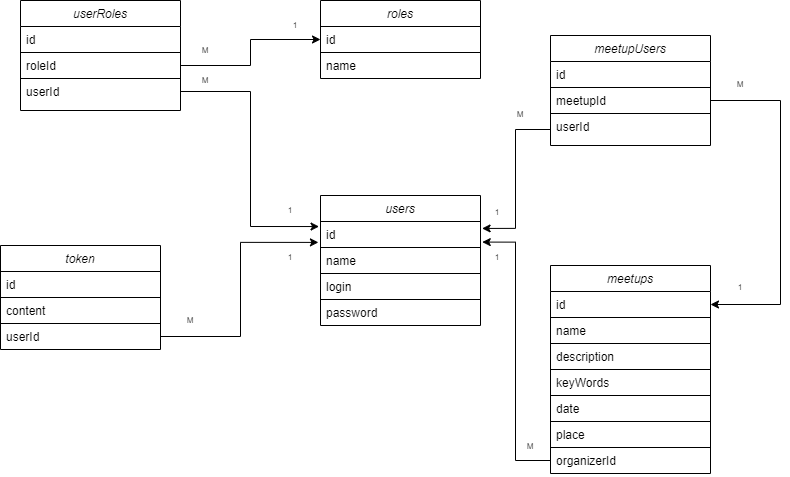

The diagram above was exported from draw.io. Its source (the exported page's mxGraphModel, read from the mxfile embedded in the PNG):
<mxGraphModel dx="846" dy="598" grid="1" gridSize="10" guides="1" tooltips="1" connect="1" arrows="1" fold="1" page="1" pageScale="1" pageWidth="827" pageHeight="1169" math="0" shadow="0">
  <root>
    <mxCell id="WIyWlLk6GJQsqaUBKTNV-0" />
    <mxCell id="WIyWlLk6GJQsqaUBKTNV-1" parent="WIyWlLk6GJQsqaUBKTNV-0" />
    <mxCell id="zkfFHV4jXpPFQw0GAbJ--0" value="users&#10;" style="swimlane;fontStyle=2;align=center;verticalAlign=top;childLayout=stackLayout;horizontal=1;startSize=26;horizontalStack=0;resizeParent=1;resizeLast=0;collapsible=1;marginBottom=0;rounded=0;shadow=0;strokeWidth=1;" parent="WIyWlLk6GJQsqaUBKTNV-1" vertex="1">
      <mxGeometry x="340" y="260" width="160" height="130" as="geometry">
        <mxRectangle x="230" y="140" width="160" height="26" as="alternateBounds" />
      </mxGeometry>
    </mxCell>
    <mxCell id="zkfFHV4jXpPFQw0GAbJ--1" value="id" style="text;align=left;verticalAlign=top;spacingLeft=4;spacingRight=4;overflow=hidden;rotatable=0;points=[[0,0.5],[1,0.5]];portConstraint=eastwest;strokeColor=default;" parent="zkfFHV4jXpPFQw0GAbJ--0" vertex="1">
      <mxGeometry y="26" width="160" height="26" as="geometry" />
    </mxCell>
    <mxCell id="yb-O7Sl0eL2ppJ555Z3A-0" value="name" style="text;align=left;verticalAlign=top;spacingLeft=4;spacingRight=4;overflow=hidden;rotatable=0;points=[[0,0.5],[1,0.5]];portConstraint=eastwest;rounded=0;shadow=0;html=0;strokeColor=default;" vertex="1" parent="zkfFHV4jXpPFQw0GAbJ--0">
      <mxGeometry y="52" width="160" height="26" as="geometry" />
    </mxCell>
    <mxCell id="zkfFHV4jXpPFQw0GAbJ--2" value="login" style="text;align=left;verticalAlign=top;spacingLeft=4;spacingRight=4;overflow=hidden;rotatable=0;points=[[0,0.5],[1,0.5]];portConstraint=eastwest;rounded=0;shadow=0;html=0;strokeColor=default;" parent="zkfFHV4jXpPFQw0GAbJ--0" vertex="1">
      <mxGeometry y="78" width="160" height="26" as="geometry" />
    </mxCell>
    <mxCell id="zkfFHV4jXpPFQw0GAbJ--3" value="password" style="text;align=left;verticalAlign=top;spacingLeft=4;spacingRight=4;overflow=hidden;rotatable=0;points=[[0,0.5],[1,0.5]];portConstraint=eastwest;rounded=0;shadow=0;html=0;" parent="zkfFHV4jXpPFQw0GAbJ--0" vertex="1">
      <mxGeometry y="104" width="160" height="26" as="geometry" />
    </mxCell>
    <mxCell id="yb-O7Sl0eL2ppJ555Z3A-1" value="roles" style="swimlane;fontStyle=2;align=center;verticalAlign=top;childLayout=stackLayout;horizontal=1;startSize=26;horizontalStack=0;resizeParent=1;resizeLast=0;collapsible=1;marginBottom=0;rounded=0;shadow=0;strokeWidth=1;" vertex="1" parent="WIyWlLk6GJQsqaUBKTNV-1">
      <mxGeometry x="340" y="65" width="160" height="78" as="geometry">
        <mxRectangle x="230" y="140" width="160" height="26" as="alternateBounds" />
      </mxGeometry>
    </mxCell>
    <mxCell id="yb-O7Sl0eL2ppJ555Z3A-2" value="id" style="text;align=left;verticalAlign=top;spacingLeft=4;spacingRight=4;overflow=hidden;rotatable=0;points=[[0,0.5],[1,0.5]];portConstraint=eastwest;strokeColor=default;" vertex="1" parent="yb-O7Sl0eL2ppJ555Z3A-1">
      <mxGeometry y="26" width="160" height="26" as="geometry" />
    </mxCell>
    <mxCell id="yb-O7Sl0eL2ppJ555Z3A-3" value="name" style="text;align=left;verticalAlign=top;spacingLeft=4;spacingRight=4;overflow=hidden;rotatable=0;points=[[0,0.5],[1,0.5]];portConstraint=eastwest;rounded=0;shadow=0;html=0;strokeColor=none;" vertex="1" parent="yb-O7Sl0eL2ppJ555Z3A-1">
      <mxGeometry y="52" width="160" height="26" as="geometry" />
    </mxCell>
    <mxCell id="yb-O7Sl0eL2ppJ555Z3A-6" value="userRoles" style="swimlane;fontStyle=2;align=center;verticalAlign=top;childLayout=stackLayout;horizontal=1;startSize=26;horizontalStack=0;resizeParent=1;resizeLast=0;collapsible=1;marginBottom=0;rounded=0;shadow=0;strokeWidth=1;" vertex="1" parent="WIyWlLk6GJQsqaUBKTNV-1">
      <mxGeometry x="40" y="65" width="160" height="110" as="geometry">
        <mxRectangle x="230" y="140" width="160" height="26" as="alternateBounds" />
      </mxGeometry>
    </mxCell>
    <mxCell id="yb-O7Sl0eL2ppJ555Z3A-7" value="id" style="text;align=left;verticalAlign=top;spacingLeft=4;spacingRight=4;overflow=hidden;rotatable=0;points=[[0,0.5],[1,0.5]];portConstraint=eastwest;" vertex="1" parent="yb-O7Sl0eL2ppJ555Z3A-6">
      <mxGeometry y="26" width="160" height="26" as="geometry" />
    </mxCell>
    <mxCell id="yb-O7Sl0eL2ppJ555Z3A-8" value="roleId" style="text;align=left;verticalAlign=top;spacingLeft=4;spacingRight=4;overflow=hidden;rotatable=0;points=[[0,0.5],[1,0.5]];portConstraint=eastwest;rounded=0;shadow=0;html=0;fillColor=none;gradientColor=none;strokeColor=default;" vertex="1" parent="yb-O7Sl0eL2ppJ555Z3A-6">
      <mxGeometry y="52" width="160" height="26" as="geometry" />
    </mxCell>
    <mxCell id="yb-O7Sl0eL2ppJ555Z3A-9" value="userId" style="text;align=left;verticalAlign=top;spacingLeft=4;spacingRight=4;overflow=hidden;rotatable=0;points=[[0,0.5],[1,0.5]];portConstraint=eastwest;rounded=0;shadow=0;html=0;" vertex="1" parent="yb-O7Sl0eL2ppJ555Z3A-6">
      <mxGeometry y="78" width="160" height="26" as="geometry" />
    </mxCell>
    <mxCell id="yb-O7Sl0eL2ppJ555Z3A-11" value="meetups" style="swimlane;fontStyle=2;align=center;verticalAlign=top;childLayout=stackLayout;horizontal=1;startSize=26;horizontalStack=0;resizeParent=1;resizeLast=0;collapsible=1;marginBottom=0;rounded=0;shadow=0;strokeWidth=1;" vertex="1" parent="WIyWlLk6GJQsqaUBKTNV-1">
      <mxGeometry x="570" y="330" width="160" height="208" as="geometry">
        <mxRectangle x="230" y="140" width="160" height="26" as="alternateBounds" />
      </mxGeometry>
    </mxCell>
    <mxCell id="yb-O7Sl0eL2ppJ555Z3A-12" value="id" style="text;align=left;verticalAlign=top;spacingLeft=4;spacingRight=4;overflow=hidden;rotatable=0;points=[[0,0.5],[1,0.5]];portConstraint=eastwest;" vertex="1" parent="yb-O7Sl0eL2ppJ555Z3A-11">
      <mxGeometry y="26" width="160" height="26" as="geometry" />
    </mxCell>
    <mxCell id="yb-O7Sl0eL2ppJ555Z3A-13" value="name" style="text;align=left;verticalAlign=top;spacingLeft=4;spacingRight=4;overflow=hidden;rotatable=0;points=[[0,0.5],[1,0.5]];portConstraint=eastwest;rounded=0;shadow=0;html=0;strokeColor=default;" vertex="1" parent="yb-O7Sl0eL2ppJ555Z3A-11">
      <mxGeometry y="52" width="160" height="26" as="geometry" />
    </mxCell>
    <mxCell id="yb-O7Sl0eL2ppJ555Z3A-14" value="description" style="text;align=left;verticalAlign=top;spacingLeft=4;spacingRight=4;overflow=hidden;rotatable=0;points=[[0,0.5],[1,0.5]];portConstraint=eastwest;rounded=0;shadow=0;html=0;strokeColor=default;" vertex="1" parent="yb-O7Sl0eL2ppJ555Z3A-11">
      <mxGeometry y="78" width="160" height="26" as="geometry" />
    </mxCell>
    <mxCell id="yb-O7Sl0eL2ppJ555Z3A-16" value="keyWords" style="text;align=left;verticalAlign=top;spacingLeft=4;spacingRight=4;overflow=hidden;rotatable=0;points=[[0,0.5],[1,0.5]];portConstraint=eastwest;rounded=0;shadow=0;html=0;strokeColor=default;" vertex="1" parent="yb-O7Sl0eL2ppJ555Z3A-11">
      <mxGeometry y="104" width="160" height="26" as="geometry" />
    </mxCell>
    <mxCell id="yb-O7Sl0eL2ppJ555Z3A-15" value="date" style="text;align=left;verticalAlign=top;spacingLeft=4;spacingRight=4;overflow=hidden;rotatable=0;points=[[0,0.5],[1,0.5]];portConstraint=eastwest;rounded=0;shadow=0;html=0;strokeColor=default;" vertex="1" parent="yb-O7Sl0eL2ppJ555Z3A-11">
      <mxGeometry y="130" width="160" height="26" as="geometry" />
    </mxCell>
    <mxCell id="yb-O7Sl0eL2ppJ555Z3A-37" value="place" style="text;align=left;verticalAlign=top;spacingLeft=4;spacingRight=4;overflow=hidden;rotatable=0;points=[[0,0.5],[1,0.5]];portConstraint=eastwest;rounded=0;shadow=0;html=0;strokeColor=default;" vertex="1" parent="yb-O7Sl0eL2ppJ555Z3A-11">
      <mxGeometry y="156" width="160" height="26" as="geometry" />
    </mxCell>
    <mxCell id="yb-O7Sl0eL2ppJ555Z3A-17" value="organizerId" style="text;align=left;verticalAlign=top;spacingLeft=4;spacingRight=4;overflow=hidden;rotatable=0;points=[[0,0.5],[1,0.5]];portConstraint=eastwest;rounded=0;shadow=0;html=0;" vertex="1" parent="yb-O7Sl0eL2ppJ555Z3A-11">
      <mxGeometry y="182" width="160" height="26" as="geometry" />
    </mxCell>
    <mxCell id="yb-O7Sl0eL2ppJ555Z3A-19" value="meetupUsers" style="swimlane;fontStyle=2;align=center;verticalAlign=top;childLayout=stackLayout;horizontal=1;startSize=26;horizontalStack=0;resizeParent=1;resizeLast=0;collapsible=1;marginBottom=0;rounded=0;shadow=0;strokeWidth=1;" vertex="1" parent="WIyWlLk6GJQsqaUBKTNV-1">
      <mxGeometry x="570" y="100" width="160" height="110" as="geometry">
        <mxRectangle x="230" y="140" width="160" height="26" as="alternateBounds" />
      </mxGeometry>
    </mxCell>
    <mxCell id="yb-O7Sl0eL2ppJ555Z3A-20" value="id" style="text;align=left;verticalAlign=top;spacingLeft=4;spacingRight=4;overflow=hidden;rotatable=0;points=[[0,0.5],[1,0.5]];portConstraint=eastwest;" vertex="1" parent="yb-O7Sl0eL2ppJ555Z3A-19">
      <mxGeometry y="26" width="160" height="26" as="geometry" />
    </mxCell>
    <mxCell id="yb-O7Sl0eL2ppJ555Z3A-21" value="meetupId" style="text;align=left;verticalAlign=top;spacingLeft=4;spacingRight=4;overflow=hidden;rotatable=0;points=[[0,0.5],[1,0.5]];portConstraint=eastwest;rounded=0;shadow=0;html=0;strokeColor=default;" vertex="1" parent="yb-O7Sl0eL2ppJ555Z3A-19">
      <mxGeometry y="52" width="160" height="26" as="geometry" />
    </mxCell>
    <mxCell id="yb-O7Sl0eL2ppJ555Z3A-22" value="userId" style="text;align=left;verticalAlign=top;spacingLeft=4;spacingRight=4;overflow=hidden;rotatable=0;points=[[0,0.5],[1,0.5]];portConstraint=eastwest;rounded=0;shadow=0;html=0;" vertex="1" parent="yb-O7Sl0eL2ppJ555Z3A-19">
      <mxGeometry y="78" width="160" height="32" as="geometry" />
    </mxCell>
    <mxCell id="yb-O7Sl0eL2ppJ555Z3A-40" style="edgeStyle=orthogonalEdgeStyle;rounded=0;orthogonalLoop=1;jettySize=auto;html=1;entryX=-0.013;entryY=0.804;entryDx=0;entryDy=0;entryPerimeter=0;exitX=1;exitY=0.5;exitDx=0;exitDy=0;" edge="1" parent="WIyWlLk6GJQsqaUBKTNV-1" source="yb-O7Sl0eL2ppJ555Z3A-36" target="zkfFHV4jXpPFQw0GAbJ--1">
      <mxGeometry relative="1" as="geometry" />
    </mxCell>
    <mxCell id="yb-O7Sl0eL2ppJ555Z3A-24" value="token" style="swimlane;fontStyle=2;align=center;verticalAlign=top;childLayout=stackLayout;horizontal=1;startSize=26;horizontalStack=0;resizeParent=1;resizeLast=0;collapsible=1;marginBottom=0;rounded=0;shadow=0;strokeWidth=1;" vertex="1" parent="WIyWlLk6GJQsqaUBKTNV-1">
      <mxGeometry x="20" y="310" width="160" height="104" as="geometry">
        <mxRectangle x="230" y="140" width="160" height="26" as="alternateBounds" />
      </mxGeometry>
    </mxCell>
    <mxCell id="yb-O7Sl0eL2ppJ555Z3A-25" value="id" style="text;align=left;verticalAlign=top;spacingLeft=4;spacingRight=4;overflow=hidden;rotatable=0;points=[[0,0.5],[1,0.5]];portConstraint=eastwest;strokeColor=default;" vertex="1" parent="yb-O7Sl0eL2ppJ555Z3A-24">
      <mxGeometry y="26" width="160" height="26" as="geometry" />
    </mxCell>
    <mxCell id="yb-O7Sl0eL2ppJ555Z3A-26" value="content" style="text;align=left;verticalAlign=top;spacingLeft=4;spacingRight=4;overflow=hidden;rotatable=0;points=[[0,0.5],[1,0.5]];portConstraint=eastwest;rounded=0;shadow=0;html=0;strokeColor=default;" vertex="1" parent="yb-O7Sl0eL2ppJ555Z3A-24">
      <mxGeometry y="52" width="160" height="26" as="geometry" />
    </mxCell>
    <mxCell id="yb-O7Sl0eL2ppJ555Z3A-36" value="userId" style="text;align=left;verticalAlign=top;spacingLeft=4;spacingRight=4;overflow=hidden;rotatable=0;points=[[0,0.5],[1,0.5]];portConstraint=eastwest;rounded=0;shadow=0;html=0;strokeColor=none;" vertex="1" parent="yb-O7Sl0eL2ppJ555Z3A-24">
      <mxGeometry y="78" width="160" height="26" as="geometry" />
    </mxCell>
    <mxCell id="yb-O7Sl0eL2ppJ555Z3A-38" style="edgeStyle=orthogonalEdgeStyle;rounded=0;orthogonalLoop=1;jettySize=auto;html=1;entryX=0;entryY=0.5;entryDx=0;entryDy=0;" edge="1" parent="WIyWlLk6GJQsqaUBKTNV-1" source="yb-O7Sl0eL2ppJ555Z3A-8" target="yb-O7Sl0eL2ppJ555Z3A-2">
      <mxGeometry relative="1" as="geometry" />
    </mxCell>
    <mxCell id="yb-O7Sl0eL2ppJ555Z3A-39" style="edgeStyle=orthogonalEdgeStyle;rounded=0;orthogonalLoop=1;jettySize=auto;html=1;entryX=-0.009;entryY=0.194;entryDx=0;entryDy=0;entryPerimeter=0;" edge="1" parent="WIyWlLk6GJQsqaUBKTNV-1" source="yb-O7Sl0eL2ppJ555Z3A-9" target="zkfFHV4jXpPFQw0GAbJ--1">
      <mxGeometry relative="1" as="geometry" />
    </mxCell>
    <mxCell id="yb-O7Sl0eL2ppJ555Z3A-42" style="edgeStyle=orthogonalEdgeStyle;rounded=0;orthogonalLoop=1;jettySize=auto;html=1;entryX=1.01;entryY=0.267;entryDx=0;entryDy=0;entryPerimeter=0;" edge="1" parent="WIyWlLk6GJQsqaUBKTNV-1" source="yb-O7Sl0eL2ppJ555Z3A-22" target="zkfFHV4jXpPFQw0GAbJ--1">
      <mxGeometry relative="1" as="geometry" />
    </mxCell>
    <mxCell id="yb-O7Sl0eL2ppJ555Z3A-43" style="edgeStyle=orthogonalEdgeStyle;rounded=0;orthogonalLoop=1;jettySize=auto;html=1;entryX=1;entryY=0.5;entryDx=0;entryDy=0;" edge="1" parent="WIyWlLk6GJQsqaUBKTNV-1" source="yb-O7Sl0eL2ppJ555Z3A-21" target="yb-O7Sl0eL2ppJ555Z3A-12">
      <mxGeometry relative="1" as="geometry">
        <mxPoint x="730" y="360" as="targetPoint" />
        <Array as="points">
          <mxPoint x="800" y="165" />
          <mxPoint x="800" y="369" />
        </Array>
      </mxGeometry>
    </mxCell>
    <mxCell id="yb-O7Sl0eL2ppJ555Z3A-44" style="edgeStyle=orthogonalEdgeStyle;rounded=0;orthogonalLoop=1;jettySize=auto;html=1;entryX=1.011;entryY=0.792;entryDx=0;entryDy=0;entryPerimeter=0;" edge="1" parent="WIyWlLk6GJQsqaUBKTNV-1" source="yb-O7Sl0eL2ppJ555Z3A-17" target="zkfFHV4jXpPFQw0GAbJ--1">
      <mxGeometry relative="1" as="geometry" />
    </mxCell>
    <mxCell id="yb-O7Sl0eL2ppJ555Z3A-45" value="M" style="text;html=1;strokeColor=none;fillColor=none;align=center;verticalAlign=middle;whiteSpace=wrap;rounded=0;fontSize=8;" vertex="1" parent="WIyWlLk6GJQsqaUBKTNV-1">
      <mxGeometry x="195" y="100" width="60" height="30" as="geometry" />
    </mxCell>
    <mxCell id="yb-O7Sl0eL2ppJ555Z3A-47" value="1" style="text;html=1;strokeColor=none;fillColor=none;align=center;verticalAlign=middle;whiteSpace=wrap;rounded=0;fontSize=8;" vertex="1" parent="WIyWlLk6GJQsqaUBKTNV-1">
      <mxGeometry x="285" y="75" width="60" height="30" as="geometry" />
    </mxCell>
    <mxCell id="yb-O7Sl0eL2ppJ555Z3A-48" value="1" style="text;html=1;strokeColor=none;fillColor=none;align=center;verticalAlign=middle;whiteSpace=wrap;rounded=0;fontSize=8;" vertex="1" parent="WIyWlLk6GJQsqaUBKTNV-1">
      <mxGeometry x="487" y="307" width="60" height="30" as="geometry" />
    </mxCell>
    <mxCell id="yb-O7Sl0eL2ppJ555Z3A-49" value="1" style="text;html=1;strokeColor=none;fillColor=none;align=center;verticalAlign=middle;whiteSpace=wrap;rounded=0;fontSize=8;" vertex="1" parent="WIyWlLk6GJQsqaUBKTNV-1">
      <mxGeometry x="487" y="262" width="60" height="30" as="geometry" />
    </mxCell>
    <mxCell id="yb-O7Sl0eL2ppJ555Z3A-50" value="M" style="text;html=1;strokeColor=none;fillColor=none;align=center;verticalAlign=middle;whiteSpace=wrap;rounded=0;fontSize=8;" vertex="1" parent="WIyWlLk6GJQsqaUBKTNV-1">
      <mxGeometry x="195" y="130" width="60" height="30" as="geometry" />
    </mxCell>
    <mxCell id="yb-O7Sl0eL2ppJ555Z3A-51" value="1" style="text;html=1;strokeColor=none;fillColor=none;align=center;verticalAlign=middle;whiteSpace=wrap;rounded=0;fontSize=8;" vertex="1" parent="WIyWlLk6GJQsqaUBKTNV-1">
      <mxGeometry x="280" y="260" width="60" height="30" as="geometry" />
    </mxCell>
    <mxCell id="yb-O7Sl0eL2ppJ555Z3A-52" value="1" style="text;html=1;strokeColor=none;fillColor=none;align=center;verticalAlign=middle;whiteSpace=wrap;rounded=0;fontSize=8;" vertex="1" parent="WIyWlLk6GJQsqaUBKTNV-1">
      <mxGeometry x="280" y="307" width="60" height="30" as="geometry" />
    </mxCell>
    <mxCell id="yb-O7Sl0eL2ppJ555Z3A-53" value="M" style="text;html=1;strokeColor=none;fillColor=none;align=center;verticalAlign=middle;whiteSpace=wrap;rounded=0;fontSize=8;" vertex="1" parent="WIyWlLk6GJQsqaUBKTNV-1">
      <mxGeometry x="180" y="370" width="60" height="30" as="geometry" />
    </mxCell>
    <mxCell id="yb-O7Sl0eL2ppJ555Z3A-55" value="1" style="text;html=1;strokeColor=none;fillColor=none;align=center;verticalAlign=middle;whiteSpace=wrap;rounded=0;fontSize=8;" vertex="1" parent="WIyWlLk6GJQsqaUBKTNV-1">
      <mxGeometry x="730" y="337" width="60" height="30" as="geometry" />
    </mxCell>
    <mxCell id="yb-O7Sl0eL2ppJ555Z3A-56" value="M" style="text;html=1;strokeColor=none;fillColor=none;align=center;verticalAlign=middle;whiteSpace=wrap;rounded=0;fontSize=8;" vertex="1" parent="WIyWlLk6GJQsqaUBKTNV-1">
      <mxGeometry x="730" y="134" width="60" height="30" as="geometry" />
    </mxCell>
    <mxCell id="yb-O7Sl0eL2ppJ555Z3A-57" value="M" style="text;html=1;strokeColor=none;fillColor=none;align=center;verticalAlign=middle;whiteSpace=wrap;rounded=0;fontSize=8;" vertex="1" parent="WIyWlLk6GJQsqaUBKTNV-1">
      <mxGeometry x="510" y="164" width="60" height="30" as="geometry" />
    </mxCell>
    <mxCell id="yb-O7Sl0eL2ppJ555Z3A-58" value="M" style="text;html=1;strokeColor=none;fillColor=none;align=center;verticalAlign=middle;whiteSpace=wrap;rounded=0;fontSize=8;" vertex="1" parent="WIyWlLk6GJQsqaUBKTNV-1">
      <mxGeometry x="520" y="496" width="60" height="30" as="geometry" />
    </mxCell>
  </root>
</mxGraphModel>